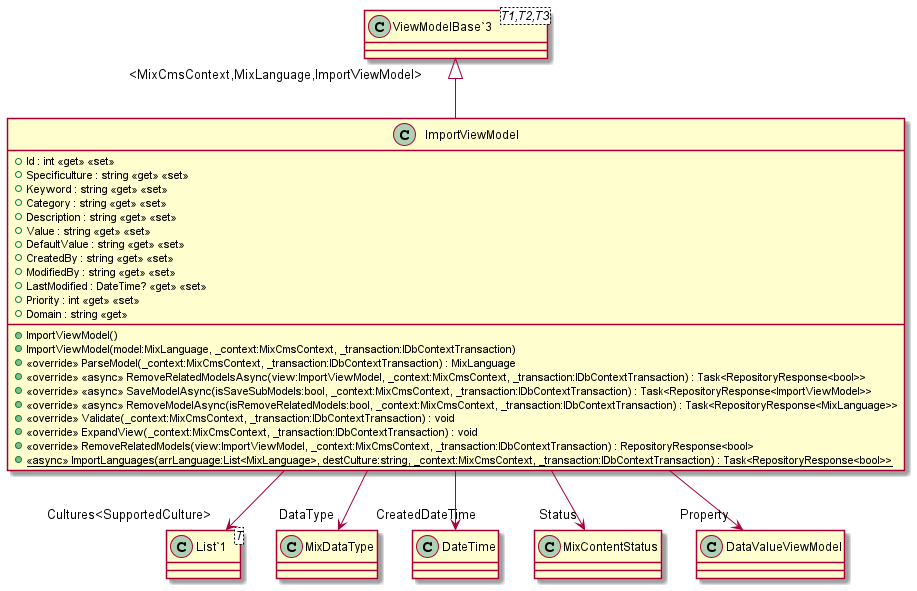

The diagram above was rendered by PlantUML. Its source (embedded in the PNG):
@startuml
class ImportViewModel {
    + Id : int <<get>> <<set>>
    + Specificulture : string <<get>> <<set>>
    + Keyword : string <<get>> <<set>>
    + Category : string <<get>> <<set>>
    + Description : string <<get>> <<set>>
    + Value : string <<get>> <<set>>
    + DefaultValue : string <<get>> <<set>>
    + CreatedBy : string <<get>> <<set>>
    + ModifiedBy : string <<get>> <<set>>
    + LastModified : DateTime? <<get>> <<set>>
    + Priority : int <<get>> <<set>>
    + Domain : string <<get>>
    + ImportViewModel()
    + ImportViewModel(model:MixLanguage, _context:MixCmsContext, _transaction:IDbContextTransaction)
    + <<override>> ParseModel(_context:MixCmsContext, _transaction:IDbContextTransaction) : MixLanguage
    + <<override>> <<async>> RemoveRelatedModelsAsync(view:ImportViewModel, _context:MixCmsContext, _transaction:IDbContextTransaction) : Task<RepositoryResponse<bool>>
    + <<override>> <<async>> SaveModelAsync(isSaveSubModels:bool, _context:MixCmsContext, _transaction:IDbContextTransaction) : Task<RepositoryResponse<ImportViewModel>>
    + <<override>> <<async>> RemoveModelAsync(isRemoveRelatedModels:bool, _context:MixCmsContext, _transaction:IDbContextTransaction) : Task<RepositoryResponse<MixLanguage>>
    + <<override>> Validate(_context:MixCmsContext, _transaction:IDbContextTransaction) : void
    + <<override>> ExpandView(_context:MixCmsContext, _transaction:IDbContextTransaction) : void
    + <<override>> RemoveRelatedModels(view:ImportViewModel, _context:MixCmsContext, _transaction:IDbContextTransaction) : RepositoryResponse<bool>
    + {static} <<async>> ImportLanguages(arrLanguage:List<MixLanguage>, destCulture:string, _context:MixCmsContext, _transaction:IDbContextTransaction) : Task<RepositoryResponse<bool>>
}
class "ViewModelBase`3"<T1,T2,T3> {
}
class "List`1"<T> {
}
"ViewModelBase`3" "<MixCmsContext,MixLanguage,ImportViewModel>" <|-- ImportViewModel
ImportViewModel --> "Cultures<SupportedCulture>" "List`1"
ImportViewModel --> "DataType" MixDataType
ImportViewModel --> "CreatedDateTime" DateTime
ImportViewModel --> "Status" MixContentStatus
ImportViewModel --> "Property" DataValueViewModel
@enduml